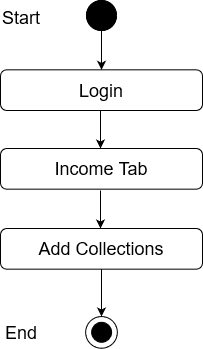

The diagram above was exported from draw.io. Its source (the exported page's mxGraphModel, read from the mxfile embedded in the PNG):
<mxGraphModel dx="868" dy="440" grid="1" gridSize="10" guides="1" tooltips="1" connect="1" arrows="1" fold="1" page="1" pageScale="1" pageWidth="850" pageHeight="1100" math="0" shadow="0">
  <root>
    <mxCell id="0" />
    <mxCell id="1" parent="0" />
    <mxCell id="sV8FAGOGwMWc5fB0BNt6-1" value="" style="edgeStyle=orthogonalEdgeStyle;rounded=0;orthogonalLoop=1;jettySize=auto;html=1;entryX=0.5;entryY=0;entryDx=0;entryDy=0;" edge="1" parent="1" source="sV8FAGOGwMWc5fB0BNt6-2" target="sV8FAGOGwMWc5fB0BNt6-5">
      <mxGeometry relative="1" as="geometry">
        <mxPoint x="411" y="128" as="targetPoint" />
      </mxGeometry>
    </mxCell>
    <mxCell id="sV8FAGOGwMWc5fB0BNt6-2" value="" style="ellipse;whiteSpace=wrap;html=1;aspect=fixed;fillColor=#000000;" vertex="1" parent="1">
      <mxGeometry x="396" y="70" width="30" height="30" as="geometry" />
    </mxCell>
    <mxCell id="sV8FAGOGwMWc5fB0BNt6-3" value="Success" style="text;html=1;strokeColor=none;fillColor=none;align=center;verticalAlign=middle;whiteSpace=wrap;rounded=0;" vertex="1" parent="1">
      <mxGeometry x="431" y="170" as="geometry" />
    </mxCell>
    <mxCell id="sV8FAGOGwMWc5fB0BNt6-4" value="&lt;font style=&quot;font-size: 18px&quot;&gt;Income Tab&lt;br&gt;&lt;/font&gt;" style="rounded=1;whiteSpace=wrap;html=1;fillColor=#FFFFFF;" vertex="1" parent="1">
      <mxGeometry x="310" y="218" width="202" height="40.67" as="geometry" />
    </mxCell>
    <mxCell id="sV8FAGOGwMWc5fB0BNt6-5" value="&lt;font style=&quot;font-size: 18px&quot;&gt;Login&lt;br&gt;&lt;/font&gt;" style="rounded=1;whiteSpace=wrap;html=1;fillColor=#FFFFFF;" vertex="1" parent="1">
      <mxGeometry x="310" y="139.33000000000004" width="202" height="40.67" as="geometry" />
    </mxCell>
    <mxCell id="sV8FAGOGwMWc5fB0BNt6-6" value="" style="endArrow=classic;html=1;exitX=0.5;exitY=1;exitDx=0;exitDy=0;entryX=0.5;entryY=0;entryDx=0;entryDy=0;" edge="1" parent="1">
      <mxGeometry width="50" height="50" relative="1" as="geometry">
        <mxPoint x="410" y="180" as="sourcePoint" />
        <mxPoint x="410" y="218" as="targetPoint" />
      </mxGeometry>
    </mxCell>
    <mxCell id="sV8FAGOGwMWc5fB0BNt6-10" value="" style="ellipse;whiteSpace=wrap;html=1;aspect=fixed;fillColor=#000000;" vertex="1" parent="1">
      <mxGeometry x="396" y="70" width="30" height="30" as="geometry" />
    </mxCell>
    <mxCell id="sV8FAGOGwMWc5fB0BNt6-11" value="&lt;font style=&quot;font-size: 18px&quot;&gt;Start&lt;/font&gt;" style="text;whiteSpace=wrap;html=1;" vertex="1" parent="1">
      <mxGeometry x="310" y="70" width="130" height="30" as="geometry" />
    </mxCell>
    <mxCell id="sV8FAGOGwMWc5fB0BNt6-41" value="" style="endArrow=classic;html=1;exitX=0.5;exitY=1;exitDx=0;exitDy=0;entryX=0.5;entryY=0;entryDx=0;entryDy=0;" edge="1" parent="1">
      <mxGeometry width="50" height="50" relative="1" as="geometry">
        <mxPoint x="410" y="260" as="sourcePoint" />
        <mxPoint x="410" y="298" as="targetPoint" />
      </mxGeometry>
    </mxCell>
    <mxCell id="sV8FAGOGwMWc5fB0BNt6-55" value="" style="ellipse;whiteSpace=wrap;html=1;aspect=fixed;fillColor=#FFFFFF;" vertex="1" parent="1">
      <mxGeometry x="395.11" y="386.00000000000006" width="31.78" height="31.78" as="geometry" />
    </mxCell>
    <mxCell id="sV8FAGOGwMWc5fB0BNt6-56" value="" style="ellipse;whiteSpace=wrap;html=1;aspect=fixed;fillColor=#000000;" vertex="1" parent="1">
      <mxGeometry x="401.11" y="391.78000000000003" width="20" height="20" as="geometry" />
    </mxCell>
    <mxCell id="sV8FAGOGwMWc5fB0BNt6-57" value="" style="endArrow=classic;html=1;entryX=0.5;entryY=0;entryDx=0;entryDy=0;exitX=0.5;exitY=1;exitDx=0;exitDy=0;" edge="1" parent="1">
      <mxGeometry width="50" height="50" relative="1" as="geometry">
        <mxPoint x="411" y="336.67" as="sourcePoint" />
        <mxPoint x="411.0000000000002" y="385.99999999999994" as="targetPoint" />
      </mxGeometry>
    </mxCell>
    <mxCell id="sV8FAGOGwMWc5fB0BNt6-58" value="&lt;font style=&quot;font-size: 18px&quot;&gt;End&lt;/font&gt;" style="text;whiteSpace=wrap;html=1;" vertex="1" parent="1">
      <mxGeometry x="313" y="384.78000000000003" width="130" height="30" as="geometry" />
    </mxCell>
    <mxCell id="sV8FAGOGwMWc5fB0BNt6-59" value="&lt;font style=&quot;font-size: 18px&quot;&gt;Add Collections&lt;br&gt;&lt;/font&gt;" style="rounded=1;whiteSpace=wrap;html=1;fillColor=#FFFFFF;" vertex="1" parent="1">
      <mxGeometry x="310" y="298" width="202" height="40.67" as="geometry" />
    </mxCell>
  </root>
</mxGraphModel>